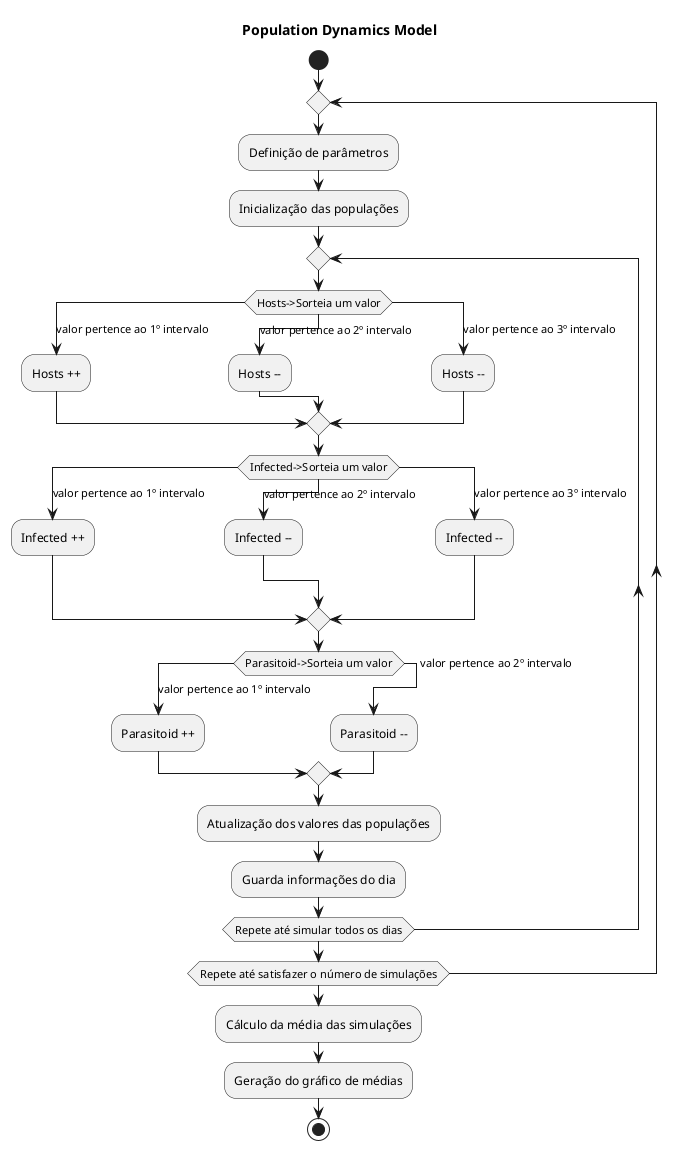

The diagram above was rendered by PlantUML. Its source (embedded in the PNG):
@startuml

title Population Dynamics Model

start
repeat
    :Definição de parâmetros;
    :Inicialização das populações;
    repeat
    
    Switch (Hosts->Sorteia um valor)
    case(valor pertence ao 1º intervalo)
        :Hosts ++;
    case (valor pertence ao 2º intervalo)
        :Hosts --;
    case (valor pertence ao 3º intervalo)
        :Hosts --;
    endswitch

    Switch (Infected->Sorteia um valor)
    case (valor pertence ao 1º intervalo)
        :Infected ++;
    case (valor pertence ao 2º intervalo)
        :Infected --;
    case (valor pertence ao 3º intervalo)
        :Infected --;
    endswitch

    Switch (Parasitoid->Sorteia um valor)
    case (valor pertence ao 1º intervalo)
        :Parasitoid ++;
    case (valor pertence ao 2º intervalo)
        :Parasitoid --;
    endswitch

    :Atualização dos valores das populações;
    :Guarda informações do dia;
    repeat while (Repete até simular todos os dias)
repeat while (Repete até satisfazer o número de simulações)

:Cálculo da média das simulações;
:Geração do gráfico de médias;
stop

@enduml